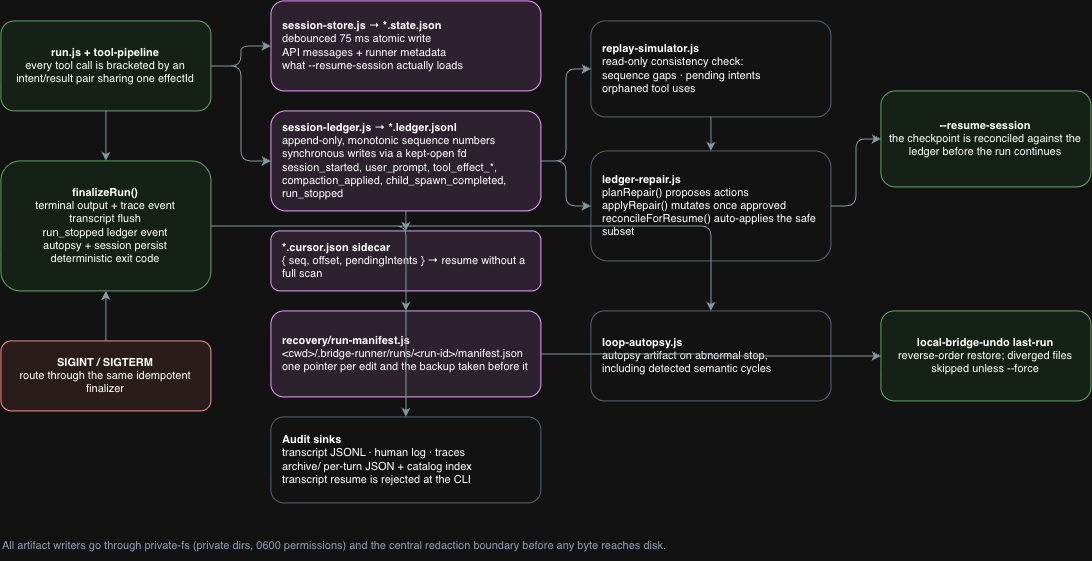

The diagram above was exported from draw.io. Its source (the exported page's mxGraphModel, read from the mxfile embedded in the PNG):
<mxGraphModel dx="1638" dy="1287" grid="1" gridSize="10" guides="1" tooltips="1" connect="1" arrows="1" fold="1" page="1" pageScale="1" pageWidth="1200" pageHeight="750" math="0" shadow="0">
  <root>
    <mxCell id="0" />
    <mxCell id="1" parent="0" />
    <mxCell id="d-run" parent="1" style="rounded=1;whiteSpace=wrap;html=1;fillColor=#E8F5E9;strokeColor=#2E7D32;fontSize=11;" value="&lt;b&gt;run.js + tool-pipeline&lt;/b&gt;&#10;every tool call is bracketed by an&#10;intent/result pair sharing one effectId" vertex="1">
      <mxGeometry height="90" width="210" x="40" y="90" as="geometry" />
    </mxCell>
    <mxCell id="d-fin" parent="1" style="rounded=1;whiteSpace=wrap;html=1;fillColor=#E8F5E9;strokeColor=#2E7D32;fontSize=11;" value="&lt;b&gt;finalizeRun()&lt;/b&gt;&#10;terminal output + trace event&#10;transcript flush&#10;run_stopped ledger event&#10;autopsy + session persist&#10;deterministic exit code" vertex="1">
      <mxGeometry height="130" width="210" x="40" y="230" as="geometry" />
    </mxCell>
    <mxCell id="d-sig" parent="1" style="rounded=1;whiteSpace=wrap;html=1;fillColor=#FDECEA;strokeColor=#C62828;fontSize=11;" value="&lt;b&gt;SIGINT / SIGTERM&lt;/b&gt;&#10;route through the same idempotent finalizer" vertex="1">
      <mxGeometry height="70" width="210" x="40" y="410" as="geometry" />
    </mxCell>
    <mxCell id="d-st" parent="1" style="rounded=1;whiteSpace=wrap;html=1;fillColor=#F3E5F5;strokeColor=#7B1FA2;fontSize=11;align=left;spacingLeft=10;" value="&lt;b&gt;session-store.js → *.state.json&lt;/b&gt;&#10;debounced 75 ms atomic write&#10;API messages + runner metadata&#10;what --resume-session actually loads" vertex="1">
      <mxGeometry height="90" width="270" x="310" y="70" as="geometry" />
    </mxCell>
    <mxCell id="d-lg" parent="1" style="rounded=1;whiteSpace=wrap;html=1;fillColor=#F3E5F5;strokeColor=#7B1FA2;fontSize=11;align=left;spacingLeft=10;" value="&lt;b&gt;session-ledger.js → *.ledger.jsonl&lt;/b&gt;&#10;append-only, monotonic sequence numbers&#10;synchronous writes via a kept-open fd&#10;session_started, user_prompt, tool_effect_*,&#10;compaction_applied, child_spawn_completed, run_stopped" vertex="1">
      <mxGeometry height="100" width="270" x="310" y="180" as="geometry" />
    </mxCell>
    <mxCell id="d-cu" parent="1" style="rounded=1;whiteSpace=wrap;html=1;fillColor=#F3E5F5;strokeColor=#7B1FA2;fontSize=11;align=left;spacingLeft=10;" value="&lt;b&gt;*.cursor.json sidecar&lt;/b&gt;&#10;{ seq, offset, pendingIntents } → resume without a full scan" vertex="1">
      <mxGeometry height="60" width="270" x="310" y="300" as="geometry" />
    </mxCell>
    <mxCell id="d-mf" parent="1" style="rounded=1;whiteSpace=wrap;html=1;fillColor=#F3E5F5;strokeColor=#7B1FA2;fontSize=11;align=left;spacingLeft=10;" value="&lt;b&gt;recovery/run-manifest.js&lt;/b&gt;&#10;&amp;lt;cwd&amp;gt;/.bridge-runner/runs/&amp;lt;run-id&amp;gt;/manifest.json&#10;one pointer per edit and the backup taken before it" vertex="1">
      <mxGeometry height="86" width="270" x="310" y="380" as="geometry" />
    </mxCell>
    <mxCell id="d-au" parent="1" style="rounded=1;whiteSpace=wrap;html=1;fillColor=#FFFFFF;strokeColor=#90A4AE;fontSize=11;align=left;spacingLeft=10;" value="&lt;b&gt;Audit sinks&lt;/b&gt;&#10;transcript JSONL · human log · traces&#10;archive/ per-turn JSON + catalog index&#10;transcript resume is rejected at the CLI" vertex="1">
      <mxGeometry height="86" width="270" x="310" y="486" as="geometry" />
    </mxCell>
    <mxCell id="d-rs" parent="1" style="rounded=1;whiteSpace=wrap;html=1;fillColor=#FFFFFF;strokeColor=#90A4AE;fontSize=11;align=left;spacingLeft=10;" value="&lt;b&gt;replay-simulator.js&lt;/b&gt;&#10;read-only consistency check:&#10;sequence gaps · pending intents&#10;orphaned tool uses" vertex="1">
      <mxGeometry height="96" width="240" x="630" y="90" as="geometry" />
    </mxCell>
    <mxCell id="d-rp" parent="1" style="rounded=1;whiteSpace=wrap;html=1;fillColor=#FFFFFF;strokeColor=#90A4AE;fontSize=11;align=left;spacingLeft=10;" value="&lt;b&gt;ledger-repair.js&lt;/b&gt;&#10;planRepair() proposes actions&#10;applyRepair() mutates once approved&#10;reconcileForResume() auto-applies the safe subset" vertex="1">
      <mxGeometry height="110" width="240" x="630" y="220" as="geometry" />
    </mxCell>
    <mxCell id="d-ap" parent="1" style="rounded=1;whiteSpace=wrap;html=1;fillColor=#FFFFFF;strokeColor=#90A4AE;fontSize=11;align=left;spacingLeft=10;" value="&lt;b&gt;loop-autopsy.js&lt;/b&gt;&#10;autopsy artifact on abnormal stop,&#10;including detected semantic cycles" vertex="1">
      <mxGeometry height="90" width="240" x="630" y="380" as="geometry" />
    </mxCell>
    <mxCell id="d-re" parent="1" style="rounded=1;whiteSpace=wrap;html=1;fillColor=#E8F5E9;strokeColor=#2E7D32;fontSize=11;" value="&lt;b&gt;--resume-session&lt;/b&gt;&#10;the checkpoint is reconciled against the ledger before the run continues" vertex="1">
      <mxGeometry height="96" width="210" x="920" y="160" as="geometry" />
    </mxCell>
    <mxCell id="d-un" parent="1" style="rounded=1;whiteSpace=wrap;html=1;fillColor=#E8F5E9;strokeColor=#2E7D32;fontSize=11;" value="&lt;b&gt;local-bridge-undo last-run&lt;/b&gt;&#10;reverse-order restore; diverged files skipped unless --force" vertex="1">
      <mxGeometry height="90" width="210" x="920" y="380" as="geometry" />
    </mxCell>
    <mxCell id="d-note" parent="1" style="rounded=0;whiteSpace=wrap;html=1;fillColor=none;strokeColor=none;align=left;fontSize=11;fontColor=#48607A;" value="All artifact writers go through private-fs (private dirs, 0600 permissions) and the central redaction boundary before any byte reaches disk." vertex="1">
      <mxGeometry height="30" width="1090" x="40" y="600" as="geometry" />
    </mxCell>
    <mxCell id="de1" edge="1" parent="1" source="d-run" style="edgeStyle=orthogonalEdgeStyle;html=1;strokeColor=#546E7A;" target="d-fin">
      <mxGeometry relative="1" as="geometry" />
    </mxCell>
    <mxCell id="de2" edge="1" parent="1" source="d-sig" style="edgeStyle=orthogonalEdgeStyle;html=1;strokeColor=#546E7A;" target="d-fin">
      <mxGeometry relative="1" as="geometry" />
    </mxCell>
    <mxCell id="de3" edge="1" parent="1" source="d-run" style="edgeStyle=orthogonalEdgeStyle;html=1;strokeColor=#546E7A;" target="d-st">
      <mxGeometry relative="1" as="geometry" />
    </mxCell>
    <mxCell id="de4" edge="1" parent="1" source="d-run" style="edgeStyle=orthogonalEdgeStyle;html=1;strokeColor=#546E7A;" target="d-lg">
      <mxGeometry relative="1" as="geometry" />
    </mxCell>
    <mxCell id="de5" edge="1" parent="1" source="d-lg" style="edgeStyle=orthogonalEdgeStyle;html=1;strokeColor=#546E7A;" target="d-cu">
      <mxGeometry relative="1" as="geometry" />
    </mxCell>
    <mxCell id="de6" edge="1" parent="1" source="d-fin" style="edgeStyle=orthogonalEdgeStyle;html=1;strokeColor=#546E7A;" target="d-mf">
      <mxGeometry relative="1" as="geometry" />
    </mxCell>
    <mxCell id="de7" edge="1" parent="1" source="d-fin" style="edgeStyle=orthogonalEdgeStyle;html=1;strokeColor=#546E7A;" target="d-au">
      <mxGeometry relative="1" as="geometry" />
    </mxCell>
    <mxCell id="de8" edge="1" parent="1" source="d-lg" style="edgeStyle=orthogonalEdgeStyle;html=1;strokeColor=#546E7A;" target="d-rs">
      <mxGeometry relative="1" as="geometry" />
    </mxCell>
    <mxCell id="de9" edge="1" parent="1" source="d-lg" style="edgeStyle=orthogonalEdgeStyle;html=1;strokeColor=#546E7A;" target="d-rp">
      <mxGeometry relative="1" as="geometry" />
    </mxCell>
    <mxCell id="de10" edge="1" parent="1" source="d-rs" style="edgeStyle=orthogonalEdgeStyle;html=1;strokeColor=#546E7A;" target="d-rp">
      <mxGeometry relative="1" as="geometry" />
    </mxCell>
    <mxCell id="de11" edge="1" parent="1" source="d-rp" style="edgeStyle=orthogonalEdgeStyle;html=1;strokeColor=#546E7A;" target="d-re">
      <mxGeometry relative="1" as="geometry" />
    </mxCell>
    <mxCell id="de12" edge="1" parent="1" source="d-mf" style="edgeStyle=orthogonalEdgeStyle;html=1;strokeColor=#546E7A;" target="d-un">
      <mxGeometry relative="1" as="geometry" />
    </mxCell>
    <mxCell id="de13" edge="1" parent="1" source="d-fin" style="edgeStyle=orthogonalEdgeStyle;html=1;strokeColor=#546E7A;" target="d-ap">
      <mxGeometry relative="1" as="geometry" />
    </mxCell>
  </root>
</mxGraphModel>